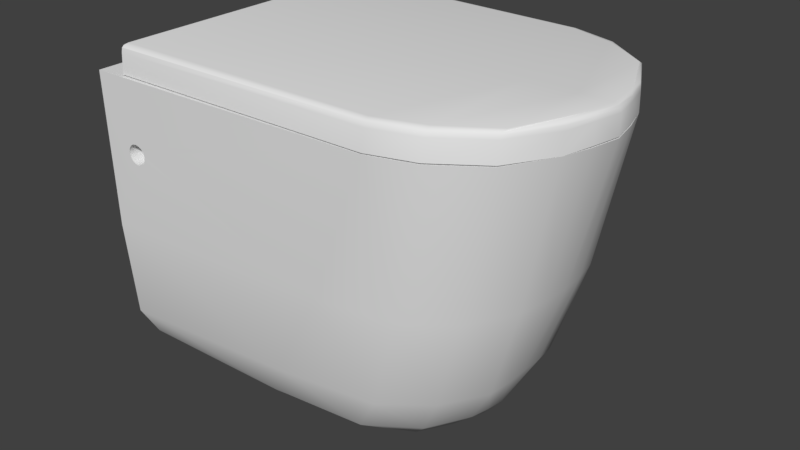 # Source: Toilet.blend  (saved by Blender 2.79.0; exported with 4.5.12 LTS)
import bpy
from mathutils import Matrix  # noqa: F401  (used for matrix-valued properties, if any)

bpy.ops.wm.read_factory_settings(use_empty=True)
scene = bpy.context.scene
scene.name = 'Scene'

# ---- collections
col_collection_1 = bpy.data.collections.new('Collection 1'); scene.collection.children.link(col_collection_1)

# ---- materials (node trees are filled in below, after node groups)
mat_material = bpy.data.materials.new('Material')
mat_material.alpha_threshold = 0.0
mat_material.use_transparent_shadow = False
mat_material.roughness = 0.5
mat_material.line_color = (0.0, 0.0, 0.0, 1.0)

# ---- node groups
ng_auto_smooth = bpy.data.node_groups.new('Auto Smooth', 'GeometryNodeTree')
_s = ng_auto_smooth.interface.new_socket(name='Geometry', in_out='OUTPUT', socket_type='NodeSocketGeometry')
_s = ng_auto_smooth.interface.new_socket(name='Geometry', in_out='INPUT', socket_type='NodeSocketGeometry')
_s = ng_auto_smooth.interface.new_socket(name='Angle', in_out='INPUT', socket_type='NodeSocketFloat')
_s.subtype = 'ANGLE'
_s.min_value = 0.0
_s.max_value = 3.142
ng_auto_smooth.is_modifier = True
_N = ng_auto_smooth.nodes; _L = ng_auto_smooth.links
n0 = _N.new('NodeGroupOutput'); n0.name = 'Group Output'; n0.location = (480, -100)
n1 = _N.new('NodeGroupInput'); n1.name = 'Group Input'; n1.location = (-420, -300)
n2 = _N.new('NodeGroupInput'); n2.name = 'Group Input.001'; n2.location = (-60, -100)
n3 = _N.new('GeometryNodeSetShadeSmooth'); n3.name = 'Set Shade Smooth'; n3.location = (120, -100)
n3.domain = 'EDGE'
n4 = _N.new('GeometryNodeSetShadeSmooth'); n4.name = 'Set Shade Smooth.001'; n4.location = (300, -100)
n5 = _N.new('GeometryNodeInputMeshEdgeAngle'); n5.name = 'Edge Angle'; n5.location = (-420, -220)
n6 = _N.new('GeometryNodeInputEdgeSmooth'); n6.name = 'Is Edge Smooth'; n6.location = (-60, -160)
n7 = _N.new('GeometryNodeInputShadeSmooth'); n7.name = 'Is Face Smooth'; n7.location = (-240, -340)
n8 = _N.new('FunctionNodeBooleanMath'); n8.name = 'Boolean Math'; n8.location = (-60, -220)
n9 = _N.new('FunctionNodeCompare'); n9.name = 'Compare'; n9.location = (-240, -180)
n9.operation = 'LESS_EQUAL'
_L.new(n5.outputs[0], n9.inputs[0])
_L.new(n4.outputs[0], n0.inputs[0])
_L.new(n1.outputs[1], n9.inputs[1])
_L.new(n9.outputs[0], n8.inputs[0])
_L.new(n7.outputs[0], n8.inputs[1])
_L.new(n2.outputs[0], n3.inputs[0])
_L.new(n6.outputs[0], n3.inputs[1])
_L.new(n3.outputs[0], n4.inputs[0])
_L.new(n8.outputs[0], n3.inputs[2])
n0.is_active_output = True

# ---- material node trees

# ---- world
world_world = bpy.data.worlds.new('World'); scene.world = world_world
world_world.color = (0.05088, 0.05088, 0.05088)
world_world.use_sun_shadow = False
world_world.sun_shadow_jitter_overblur = 0.0
world_world.cycles.sampling_method = 'MANUAL'

# ---- meshes
me_cube = bpy.data.meshes.new('Cube')
me_cube.from_pydata([(0.03446, -0.1069, -0.008403), (0.03352, -0.1022, -0.008415), (0.03352, -0.1116, -0.008415), (0.03086, -0.09821, -0.008448), (0.03086, -0.1155, -0.008448), (0.02689, -0.1182, -0.008499), (0.02689, -0.09555, -0.008499), (0.02219, -0.1191, -0.008558), (0.02219, -0.09461, -0.008558), (0.0175, -0.1182, -0.008617), (0.0175, -0.09555, -0.008617), (0.01352, -0.1155, -0.008668), (0.01352, -0.09821, -0.008668), (0.009929, -0.1069, -0.008713), (0.01086, -0.1116, -0.008701), (0.01086, -0.1022, -0.008701), (0.02219, -0.1069, -0.008558), (0.04469, -0.1658, -0.08787), (0.04469, -0.1658, -0.07561), (0.04939, -0.1658, -0.07654), (0.05336, -0.1658, -0.0792), (0.05602, -0.1658, -0.08318), (0.05696, -0.1658, -0.08787), (0.05602, -0.1658, -0.09257), (0.05336, -0.1658, -0.09654), (0.04939, -0.1658, -0.0992), (0.04469, -0.1658, -0.1001), (0.04, -0.1658, -0.0992), (0.03602, -0.1658, -0.09654), (0.03336, -0.1658, -0.09257), (0.03243, -0.1658, -0.08787), (0.03336, -0.1658, -0.08318), (0.03602, -0.1658, -0.0792), (0.04, -0.1658, -0.07654), (0.3707, -0.03876, -0.3725), (-0.0003933, -0.1233, -0.3725), (0.5032, -0.06802, -0.0003138), (-0.0003377, -0.1877, -0.0003619), (0.4672, -0.06507, -0.1781), (-0.000436, -0.1837, -0.1864), (0.4303, -0.05619, -0.2955), (-0.0003933, -0.1733, -0.3064), (0.399, -0.04424, -0.3464), (-0.0003933, -0.1494, -0.3464), (0.1766, -0.1203, -0.3725), (0.3642, -0.1787, -0.0002597), (0.2939, -0.1737, -0.1782), (0.2267, -0.1648, -0.2972), (0.1974, -0.145, -0.3464), (0.3478, -0.07708, -0.3725), (0.4728, -0.1246, -0.0003138), (0.4361, -0.1208, -0.1781), (0.3993, -0.1075, -0.2955), (0.3718, -0.09352, -0.3464), (0.2926, -0.1041, -0.3725), (0.4185, -0.1625, -0.0003138), (0.3848, -0.1586, -0.1781), (0.3475, -0.1474, -0.2955), (0.3153, -0.1326, -0.3464), (0.05695, -0.1844, -0.08787), (0.05601, -0.1843, -0.09256), (0.05602, -0.1845, -0.08317), (0.05335, -0.1843, -0.09653), (0.05336, -0.1847, -0.0792), (0.04939, -0.1849, -0.07654), (0.04937, -0.1844, -0.09919), (0.04469, -0.185, -0.07561), (0.04468, -0.1845, -0.1001), (0.04, -0.1851, -0.07655), (0.03999, -0.1846, -0.0992), (0.03602, -0.1851, -0.0792), (0.03602, -0.1848, -0.09654), (0.03243, -0.185, -0.08787), (0.03336, -0.1851, -0.08318), (0.03336, -0.1849, -0.09256), (0.5032, -0.06802, -0.0003138), (0.03539, -0.1836, 0.0012), (0.3642, -0.1787, 0.0012), (0.489, -0.06301, 0.0012), (0.4728, -0.1246, 0.0012), (0.4185, -0.1625, 0.0012), (0.03539, -0.1724, 0.0012), (0.3603, -0.169, 0.0012), (0.463, -0.1149, 0.0012), (0.4111, -0.1505, 0.0012), (0.3644, -0.1681, 0.0333), (0.03539, -0.1724, 0.0333), (0.4747, -0.1142, 0.0333), (0.4195, -0.1503, 0.0333), (0.5135, -0.03401, 0.0012), (0.4896, -0.05927, 0.0012), (0.03446, -0.1069, -0.0003138), (0.03352, -0.1022, -0.0003138), (0.03352, -0.1116, -0.0003138), (0.03086, -0.09821, -0.0003138), (0.03086, -0.1155, -0.0003138), (0.02689, -0.09555, -0.0003138), (0.02689, -0.1182, -0.0003138), (0.02219, -0.09461, -0.0003138), (0.02219, -0.1191, -0.0003138), (0.0175, -0.09555, -0.0003138), (0.01352, -0.09821, -0.0003138), (0.01352, -0.1155, -0.0003138), (0.0175, -0.1182, -0.0003138), (0.01086, -0.1022, -0.0003138), (0.009929, -0.1069, -0.0003138), (0.01086, -0.1116, -0.0003138), (0.05925, -0.1862, -0.0003452), (0.05922, -0.1177, -0.0003138), (0.03399, -0.1045, -0.008409), (0.0104, -0.1045, -0.008707), (0.3802, -0.01357, -0.3725), (0.5135, -0.03401, -0.0003138), (0.4743, -0.03254, -0.1767), (0.4346, -0.0281, -0.2937), (0.4044, -0.02089, -0.3464), (0.3642, -0.08935, -0.0002867), (-0.0003933, -0.06166, -0.3811), (-0.0003655, -0.09386, -0.0003379), (-0.0004147, -0.09187, -0.1864), (-0.0003933, -0.08664, -0.3064), (-0.0003933, -0.07469, -0.3482), (0.2082, -0.06017, -0.3811), (0.3313, -0.03854, -0.3811), (0.4728, -0.06231, -0.0003138), (0.2849, -0.05205, -0.3811), (0.4185, -0.08127, -0.0003138), (0.03399, -0.1045, -0.0003138), (0.0104, -0.1045, -0.0003138), (0.05922, -0.05887, -0.0003138), (0.5011, -0.06846, 0.03156), (0.5035, -0.06636, 0.02341), (0.5033, -0.06603, 0.02873), (0.03539, -0.182, 0.02491), (0.03539, -0.1785, 0.03224), (0.03539, -0.181, 0.03004), (0.3657, -0.1761, 0.02491), (0.365, -0.1723, 0.03224), (0.3657, -0.1749, 0.03004), (0.4731, -0.1186, 0.03143), (0.4734, -0.1225, 0.02491), (0.4736, -0.1214, 0.02895), (0.4196, -0.1601, 0.02491), (0.4198, -0.156, 0.03224), (0.4197, -0.1583, 0.02934), (0.5085, -0.0322, 0.0333), (0.5137, -0.03316, 0.02491), (0.5132, -0.03296, 0.02862), (0.03446, 0.1069, -0.008403), (0.03352, 0.1022, -0.008415), (0.03352, 0.1116, -0.008415), (0.03086, 0.09821, -0.008448), (0.03086, 0.1155, -0.008448), (0.02689, 0.1182, -0.008499), (0.02689, 0.09555, -0.008499), (0.02219, 0.1191, -0.008558), (0.02219, 0.09461, -0.008558), (0.0175, 0.1182, -0.008617), (0.0175, 0.09555, -0.008617), (0.01352, 0.1155, -0.008668), (0.01352, 0.09821, -0.008668), (0.009929, 0.1069, -0.008713), (0.01086, 0.1116, -0.008701), (0.01086, 0.1022, -0.008701), (0.02219, 0.1069, -0.008558), (0.04469, 0.1658, -0.08787), (0.04469, 0.1658, -0.07561), (0.04939, 0.1658, -0.07654), (0.05336, 0.1658, -0.0792), (0.05602, 0.1658, -0.08318), (0.05696, 0.1658, -0.08787), (0.05602, 0.1658, -0.09257), (0.05336, 0.1658, -0.09654), (0.04939, 0.1658, -0.0992), (0.04469, 0.1658, -0.1001), (0.04, 0.1658, -0.0992), (0.03602, 0.1658, -0.09654), (0.03336, 0.1658, -0.09257), (0.03243, 0.1658, -0.08787), (0.03336, 0.1658, -0.08318), (0.03602, 0.1658, -0.0792), (0.04, 0.1658, -0.07654), (0.3707, 0.03876, -0.3725), (-0.0003933, 0.1233, -0.3725), (0.5032, 0.06802, -0.0003138), (-0.0003377, 0.1877, -0.0003619), (0.4672, 0.06507, -0.1781), (-0.000436, 0.1837, -0.1864), (0.4303, 0.05619, -0.2955), (-0.0003933, 0.1733, -0.3064), (0.399, 0.04424, -0.3464), (-0.0003933, 0.1494, -0.3464), (0.1766, 0.1203, -0.3725), (0.3642, 0.1787, -0.0002597), (0.2939, 0.1737, -0.1782), (0.2267, 0.1648, -0.2972), (0.1974, 0.145, -0.3464), (0.3478, 0.07708, -0.3725), (0.4728, 0.1246, -0.0003138), (0.4361, 0.1208, -0.1781), (0.3993, 0.1075, -0.2955), (0.3718, 0.09352, -0.3464), (0.2926, 0.1041, -0.3725), (0.4185, 0.1625, -0.0003138), (0.3848, 0.1586, -0.1781), (0.3475, 0.1474, -0.2955), (0.3153, 0.1326, -0.3464), (0.05695, 0.1844, -0.08787), (0.05601, 0.1843, -0.09256), (0.05602, 0.1845, -0.08317), (0.05335, 0.1843, -0.09653), (0.05336, 0.1847, -0.0792), (0.04939, 0.1849, -0.07654), (0.04937, 0.1844, -0.09919), (0.04469, 0.185, -0.07561), (0.04468, 0.1845, -0.1001), (0.04, 0.1851, -0.07655), (0.03999, 0.1846, -0.0992), (0.03602, 0.1851, -0.0792), (0.03602, 0.1848, -0.09654), (0.03243, 0.185, -0.08787), (0.03336, 0.1851, -0.08318), (0.03336, 0.1849, -0.09256), (0.5032, 0.06802, -0.0003138), (0.03539, 0.1836, 0.0012), (0.3642, 0.1787, 0.0012), (0.489, 0.06301, 0.0012), (0.4728, 0.1246, 0.0012), (0.4185, 0.1625, 0.0012), (0.03539, 0.1724, 0.0012), (0.3603, 0.169, 0.0012), (0.463, 0.1149, 0.0012), (0.4111, 0.1505, 0.0012), (0.3644, 0.1681, 0.0333), (0.03539, 0.1724, 0.0333), (0.4747, 0.1142, 0.0333), (0.4195, 0.1503, 0.0333), (0.5135, 0.03401, 0.0012), (0.4896, 0.05927, 0.0012), (0.03446, 0.1069, -0.0003138), (0.03352, 0.1022, -0.0003138), (0.03352, 0.1116, -0.0003138), (0.03086, 0.09821, -0.0003138), (0.03086, 0.1155, -0.0003138), (0.02689, 0.09555, -0.0003138), (0.02689, 0.1182, -0.0003138), (0.02219, 0.09461, -0.0003138), (0.02219, 0.1191, -0.0003138), (0.0175, 0.09555, -0.0003138), (0.01352, 0.09821, -0.0003138), (0.01352, 0.1155, -0.0003138), (0.0175, 0.1182, -0.0003138), (0.01086, 0.1022, -0.0003138), (0.009929, 0.1069, -0.0003138), (0.01086, 0.1116, -0.0003138), (0.05925, 0.1862, -0.0003452), (0.05922, 0.1177, -0.0003138), (0.3846, 0.0, -0.3725), (-0.0003933, 0.0, -0.3824), (0.5203, 0.0, -0.0003138), (-0.0003933, 0.0, -0.0003138), (-0.0003933, 0.0, -0.1864), (0.4778, 0.0, -0.1754), (0.4354, 0.0, -0.2919), (-0.0003933, 0.0, -0.3064), (-0.0003933, 0.0, -0.3485), (0.4074, 0.0, -0.3464), (0.3642, 0.0, -0.0003138), (0.2397, 0.0, -0.3824), (0.3147, 0.0, -0.3824), (0.4728, 0.0, -0.0003138), (0.2772, 0.0, -0.3824), (0.4185, 0.0, -0.0003138), (0.5185, 1.752e-07, 0.02862), (0.03539, 0.0, 0.0333), (0.3644, 0.0, 0.0333), (0.4747, 0.0, 0.0333), (0.4195, 0.0, 0.0333), (0.5203, 0.0, 0.0012), (0.4987, 0.0, 0.0012), (0.05922, 0.0, -0.0003138), (0.03386, 0.0, 0.0012), (0.03399, 0.1045, -0.008409), (0.0104, 0.1045, -0.008707), (0.3802, 0.01357, -0.3725), (0.5135, 0.03401, -0.0003138), (0.4743, 0.03254, -0.1767), (0.4346, 0.0281, -0.2937), (0.4044, 0.02089, -0.3464), (0.3642, 0.08935, -0.0002867), (-0.0003933, 0.06166, -0.3811), (-0.0003655, 0.09386, -0.0003379), (-0.0004147, 0.09187, -0.1864), (-0.0003933, 0.08664, -0.3064), (-0.0003933, 0.07469, -0.3482), (0.2082, 0.06017, -0.3811), (0.3313, 0.03854, -0.3811), (0.4728, 0.06231, -0.0003138), (0.2849, 0.05205, -0.3811), (0.4185, 0.08127, -0.0003138), (0.03399, 0.1045, -0.0003138), (0.0104, 0.1045, -0.0003138), (0.05922, 0.05887, -0.0003138), (0.5026, 0.0658, 0.03153), (0.5035, 0.06636, 0.02341), (0.5033, 0.06603, 0.02873), (0.03539, 0.182, 0.02491), (0.03539, 0.1785, 0.03224), (0.03539, 0.181, 0.03004), (0.3657, 0.1761, 0.02491), (0.365, 0.1723, 0.03224), (0.3657, 0.1749, 0.03004), (0.4733, 0.1177, 0.03181), (0.4734, 0.1225, 0.02491), (0.4737, 0.1211, 0.02962), (0.4196, 0.1601, 0.02491), (0.4198, 0.156, 0.03224), (0.4197, 0.1588, 0.03004), (0.5064, 0.04476, 0.03304), (0.5137, 0.03316, 0.02491), (0.5126, 0.0, 0.0333), (0.5128, 0.03325, 0.02931), (0.5205, 2.918e-11, 0.02483), (0.5171, 0.0, 0.03175), (0.5112, -0.03269, 0.03151), (0.5111, 0.03304, 0.03147)], [], [(9, 103, 99, 7), (109, 127, 92, 1), (10, 8, 98, 100), (3, 1, 92, 94), (12, 10, 100, 101), (4, 95, 93, 2), (11, 102, 103, 9), (6, 3, 94, 96), (13, 105, 106, 14), (5, 97, 95, 4), (14, 106, 102, 11), (8, 6, 96, 98), (110, 15, 104, 128), (7, 99, 97, 5), (2, 93, 91, 0), (15, 12, 101, 104), (7, 16, 9), (1, 16, 0, 109), (8, 10, 16), (1, 3, 16), (10, 12, 16), (2, 16, 4), (9, 16, 11), (3, 6, 16), (14, 16, 13), (4, 16, 5), (11, 16, 14), (6, 8, 16), (15, 110, 13, 16), (5, 16, 7), (0, 16, 2), (12, 15, 16), (17, 19, 18), (18, 19, 64, 66), (17, 20, 19), (19, 20, 63, 64), (17, 21, 20), (20, 21, 61, 63), (17, 22, 21), (21, 22, 59, 61), (17, 23, 22), (22, 23, 60, 59), (17, 24, 23), (23, 24, 62, 60), (17, 25, 24), (24, 25, 65, 62), (17, 26, 25), (25, 26, 67, 65), (17, 27, 26), (26, 27, 69, 67), (17, 28, 27), (27, 28, 71, 69), (17, 29, 28), (28, 29, 74, 71), (17, 30, 29), (29, 30, 72, 74), (17, 31, 30), (30, 31, 73, 72), (17, 32, 31), (31, 32, 70, 73), (17, 33, 32), (32, 33, 68, 70), (17, 18, 33), (33, 18, 66, 68), (122, 44, 35, 117), (118, 37, 105, 128), (113, 112, 36, 38), (70, 37, 72, 73), (47, 46, 39, 41), (114, 113, 38, 40), (115, 114, 40, 42), (48, 47, 41, 43), (44, 48, 43, 35), (111, 115, 42, 34), (54, 58, 48, 44), (58, 57, 47, 48), (57, 56, 46, 47), (56, 55, 45, 46), (126, 116, 45, 55), (125, 54, 44, 122), (117, 121, 265, 258), (121, 120, 264, 265), (120, 119, 261, 264), (119, 118, 260, 261), (111, 34, 49, 123), (112, 124, 50, 36), (38, 36, 50, 51), (40, 38, 51, 52), (42, 40, 52, 53), (34, 42, 53, 49), (123, 49, 54, 125), (124, 126, 55, 50), (51, 50, 55, 56), (52, 51, 56, 57), (53, 52, 57, 58), (49, 53, 58, 54), (39, 65, 67, 69), (66, 37, 70, 68), (107, 37, 66, 64), (45, 64, 63), (45, 63, 61), (59, 46, 61), (59, 60, 62, 46), (46, 62, 65, 39), (39, 69, 71, 74), (37, 39, 74, 72), (142, 136, 77, 80), (87, 88, 143, 139), (131, 140, 79, 75), (140, 142, 80, 79), (136, 133, 76, 77), (81, 134, 86), (318, 303, 312, 235), (79, 80, 84, 83), (88, 85, 137, 143), (77, 76, 81, 82), (75, 79, 83, 78), (80, 77, 82, 84), (89, 75, 78, 90), (278, 89, 90, 279), (276, 277, 88, 87), (319, 322, 278, 237), (277, 275, 85, 88), (275, 274, 86, 85), (85, 86, 134, 137), (37, 102, 106, 105), (37, 99, 103, 102), (107, 97, 99, 37), (45, 108, 107), (116, 129, 108, 45), (45, 107, 64), (107, 93, 95, 97), (108, 91, 93, 107), (129, 280, 92, 127), (92, 280, 96, 94), (280, 260, 98, 96), (98, 260, 101, 100), (101, 260, 104), (274, 281, 81, 86), (46, 45, 61), (108, 129, 127, 91), (267, 280, 129, 116), (270, 272, 126, 124), (269, 123, 125, 271), (259, 270, 124, 112), (257, 111, 123, 269), (39, 37, 118, 119), (41, 39, 119, 120), (43, 41, 120, 121), (35, 43, 121, 117), (271, 125, 122, 268), (272, 267, 116, 126), (257, 266, 115, 111), (266, 263, 114, 115), (263, 262, 113, 114), (262, 259, 112, 113), (260, 118, 128, 104), (268, 122, 117, 258), (13, 110, 128, 105), (0, 91, 127, 109), (324, 147, 273, 323), (130, 132, 147, 324), (147, 132, 131, 146), (137, 134, 135, 138), (138, 135, 133, 136), (143, 137, 138, 144), (144, 138, 136, 142), (130, 139, 141, 132), (132, 141, 140, 131), (139, 143, 144, 141), (141, 144, 142, 140), (146, 131, 75, 89), (157, 155, 247, 251), (282, 149, 240, 300), (158, 248, 246, 156), (151, 242, 240, 149), (160, 249, 248, 158), (152, 150, 241, 243), (159, 157, 251, 250), (154, 244, 242, 151), (161, 162, 254, 253), (153, 152, 243, 245), (162, 159, 250, 254), (156, 246, 244, 154), (283, 301, 252, 163), (155, 153, 245, 247), (150, 148, 239, 241), (163, 252, 249, 160), (155, 157, 164), (149, 282, 148, 164), (156, 164, 158), (149, 164, 151), (158, 164, 160), (150, 152, 164), (157, 159, 164), (151, 164, 154), (162, 161, 164), (152, 153, 164), (159, 162, 164), (154, 164, 156), (163, 164, 161, 283), (153, 155, 164), (148, 150, 164), (160, 164, 163), (165, 166, 167), (166, 214, 212, 167), (165, 167, 168), (167, 212, 211, 168), (165, 168, 169), (168, 211, 209, 169), (165, 169, 170), (169, 209, 207, 170), (165, 170, 171), (170, 207, 208, 171), (165, 171, 172), (171, 208, 210, 172), (165, 172, 173), (172, 210, 213, 173), (165, 173, 174), (173, 213, 215, 174), (165, 174, 175), (174, 215, 217, 175), (165, 175, 176), (175, 217, 219, 176), (165, 176, 177), (176, 219, 222, 177), (165, 177, 178), (177, 222, 220, 178), (165, 178, 179), (178, 220, 221, 179), (165, 179, 180), (179, 221, 218, 180), (165, 180, 181), (180, 218, 216, 181), (165, 181, 166), (181, 216, 214, 166), (295, 290, 183, 192), (291, 301, 253, 185), (286, 186, 184, 285), (218, 221, 220, 185), (195, 189, 187, 194), (287, 188, 186, 286), (288, 190, 188, 287), (196, 191, 189, 195), (192, 183, 191, 196), (284, 182, 190, 288), (202, 192, 196, 206), (206, 196, 195, 205), (205, 195, 194, 204), (204, 194, 193, 203), (299, 203, 193, 289), (298, 295, 192, 202), (290, 258, 265, 294), (294, 265, 264, 293), (293, 264, 261, 292), (292, 261, 260, 291), (284, 296, 197, 182), (285, 184, 198, 297), (186, 199, 198, 184), (188, 200, 199, 186), (190, 201, 200, 188), (182, 197, 201, 190), (296, 298, 202, 197), (297, 198, 203, 299), (199, 204, 203, 198), (200, 205, 204, 199), (201, 206, 205, 200), (197, 202, 206, 201), (187, 217, 215, 213), (214, 216, 218, 185), (255, 212, 214, 185), (193, 211, 212), (193, 209, 211), (207, 209, 194), (207, 194, 210, 208), (194, 187, 213, 210), (187, 222, 219, 217), (185, 220, 222, 187), (315, 228, 225, 309), (235, 312, 316, 236), (304, 223, 227, 313), (313, 227, 228, 315), (309, 225, 224, 306), (307, 229, 234), (325, 318, 320, 323), (227, 231, 232, 228), (236, 316, 310, 233), (145, 87, 139, 130), (225, 230, 229, 224), (223, 226, 231, 227), (228, 232, 230, 225), (237, 238, 226, 223), (278, 279, 238, 237), (276, 235, 236, 277), (321, 273, 322, 319), (277, 236, 233, 275), (275, 233, 234, 274), (233, 310, 307, 234), (185, 253, 254, 250), (185, 250, 251, 247), (255, 185, 247, 245), (193, 255, 256), (289, 193, 256, 302), (193, 212, 255), (255, 245, 243, 241), (256, 255, 241, 239), (302, 300, 240, 280), (240, 242, 244, 280), (280, 244, 246, 260), (246, 248, 249, 260), (249, 252, 260), (274, 234, 229, 281), (194, 209, 193), (256, 239, 300, 302), (267, 289, 302, 280), (270, 297, 299, 272), (269, 271, 298, 296), (259, 285, 297, 270), (257, 269, 296, 284), (187, 292, 291, 185), (189, 293, 292, 187), (191, 294, 293, 189), (183, 290, 294, 191), (271, 268, 295, 298), (272, 299, 289, 267), (257, 284, 288, 266), (266, 288, 287, 263), (263, 287, 286, 262), (262, 286, 285, 259), (260, 252, 301, 291), (268, 258, 290, 295), (161, 253, 301, 283), (148, 282, 300, 239), (318, 235, 276, 320), (147, 146, 322, 273), (325, 321, 305, 303), (321, 319, 304, 305), (310, 311, 308, 307), (311, 309, 306, 308), (316, 317, 311, 310), (317, 315, 309, 311), (303, 305, 314, 312), (305, 304, 313, 314), (312, 314, 317, 316), (314, 313, 315, 317), (319, 237, 223, 304), (146, 89, 278, 322), (87, 145, 320, 276), (145, 324, 323, 320), (145, 130, 324), (321, 325, 323, 273), (318, 325, 303), (135, 134, 81), (76, 133, 81), (133, 135, 81), (308, 229, 307), (306, 224, 229), (308, 306, 229)])
me_cube.polygons.foreach_set('use_smooth', [True] * 358)
me_cube.materials.append(mat_material)
me_cube.use_remesh_preserve_volume = False
me_cube.use_remesh_preserve_attributes = False
me_cube.use_mirror_vertex_groups = False
me_cube.update()

# ---- objects
ob_cube = bpy.data.objects.new('Cube', me_cube)

# ---- transforms, parenting, visibility, modifiers, constraints
ob_cube.location = (-0.5099, -0.005, 0.07329)
ob_cube.lock_rotations_4d = False
ob_cube.empty_display_type = 'ARROWS'
ob_cube.lineart.crease_threshold = 0.0
_m = ob_cube.modifiers.new('Auto Smooth', 'NODES')
_m.node_group = ng_auto_smooth
_gi = [s.identifier for s in ng_auto_smooth.interface.items_tree if s.item_type == 'SOCKET' and s.in_out == 'INPUT']
_m[_gi[1]] = 0.5236  # Angle

# ---- collection membership
col_collection_1.objects.link(ob_cube)

# ---- scene / render settings (as saved in the file)
scene.frame_start = 1; scene.frame_end = 250; scene.frame_set(2)
scene.render.engine = 'BLENDER_EEVEE_NEXT'
scene.render.resolution_percentage = 50
scene.render.dither_intensity = 0.0
scene.cycles.use_denoising = False
scene.cycles.samples = 128
scene.cycles.sampling_pattern = 'TABULATED_SOBOL'
scene.cycles.use_adaptive_sampling = False
scene.cycles.use_light_tree = False
scene.cycles.blur_glossy = 0.0
scene.cycles.sample_clamp_indirect = 0.0
scene.view_settings.view_transform = 'Standard'
bpy.context.view_layer.update()

# ---- added for rendering (the .blend has no active camera and no usable light): camera, sun
cam_auto = bpy.data.cameras.new('AutoCamera')
cam_auto.lens = 50.0
cam_auto.sensor_width = 36.0
cam_auto.clip_end = 1000.0
ob_auto_camera = bpy.data.objects.new('AutoCamera', cam_auto)
scene.collection.objects.link(ob_auto_camera)
ob_auto_camera.location = (0.4579, -0.854281, 0.464937)
ob_auto_camera.rotation_euler = (1.09748, -7.21219e-08, 0.694738)
scene.camera = ob_auto_camera
light_auto_sun = bpy.data.lights.new('AutoSun', 'SUN')
light_auto_sun.energy = 3.0
light_auto_sun.angle = 0.0523599
ob_auto_sun = bpy.data.objects.new('AutoSun', light_auto_sun)
scene.collection.objects.link(ob_auto_sun)
ob_auto_sun.rotation_euler = (0.872665, 0.174533, 0.523599)
bpy.context.view_layer.update()
